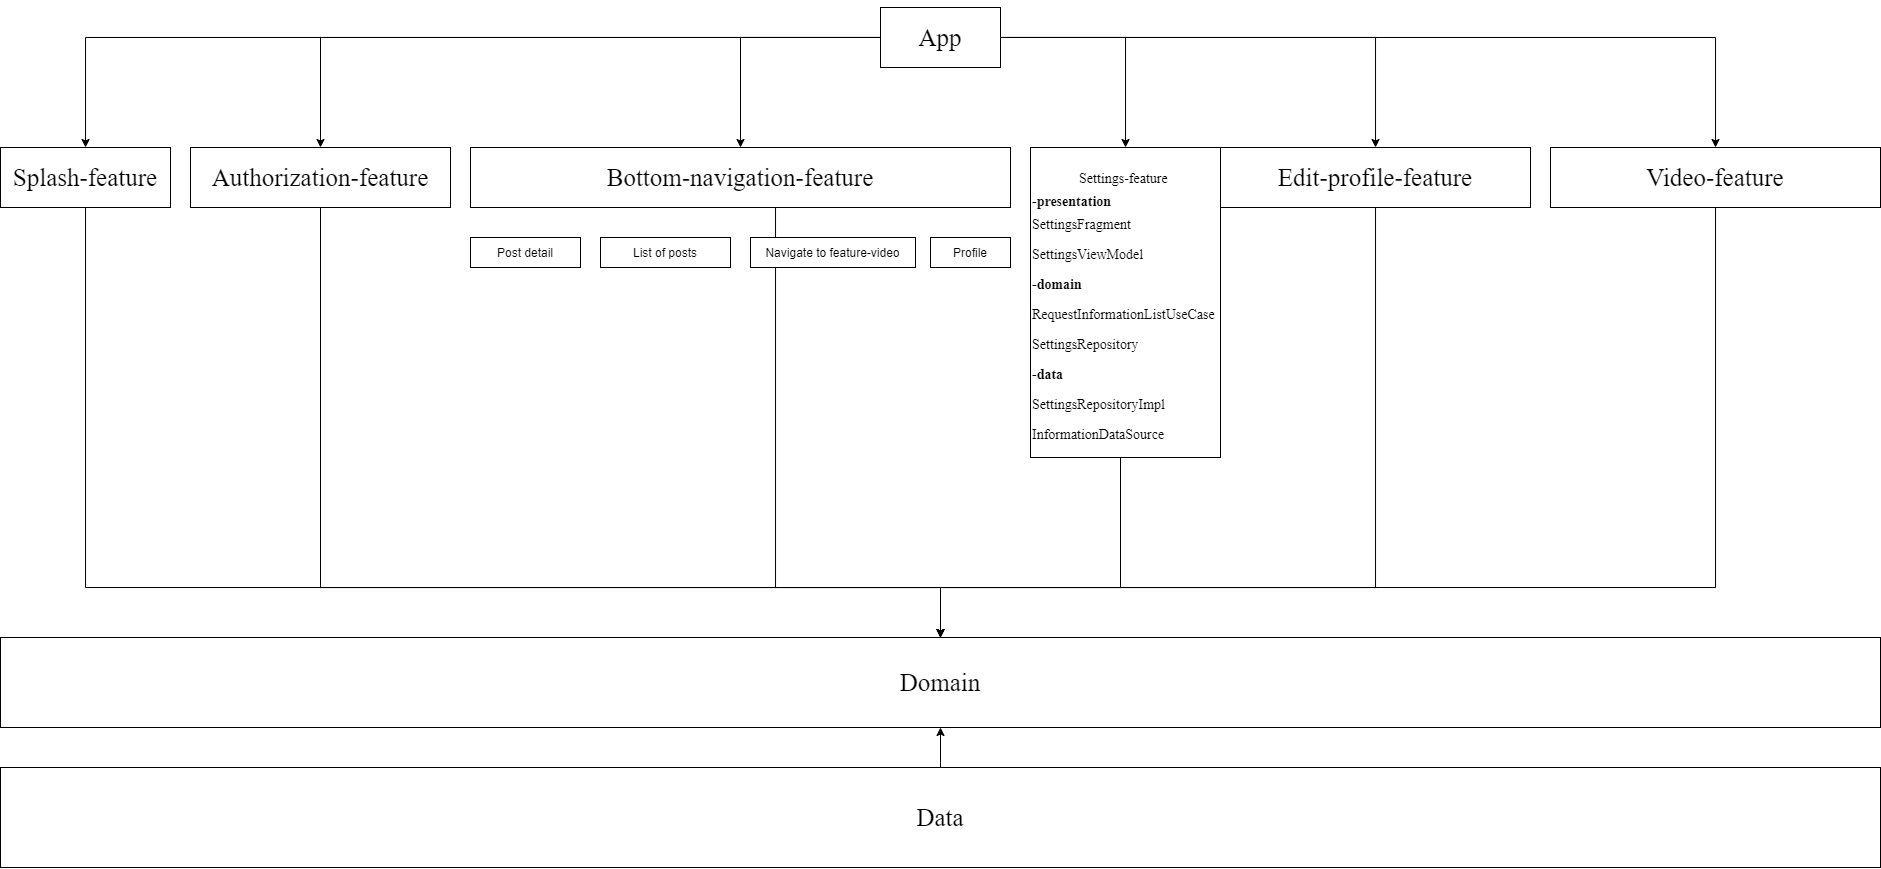

The diagram above was exported from draw.io. Its source (the exported page's mxGraphModel, read from the mxfile embedded in the PNG):
<mxGraphModel dx="716" dy="381" grid="1" gridSize="10" guides="1" tooltips="1" connect="1" arrows="1" fold="1" page="1" pageScale="1" pageWidth="1920" pageHeight="1200" math="0" shadow="0">
  <root>
    <mxCell id="0" />
    <mxCell id="1" parent="0" />
    <mxCell id="e1o1FNjCl0mS-8nTMTV2-3" value="" style="edgeStyle=orthogonalEdgeStyle;rounded=0;orthogonalLoop=1;jettySize=auto;html=1;fontFamily=Times New Roman;spacing=2;fontSize=25;" parent="1" source="e1o1FNjCl0mS-8nTMTV2-1" target="e1o1FNjCl0mS-8nTMTV2-2" edge="1">
      <mxGeometry relative="1" as="geometry" />
    </mxCell>
    <mxCell id="e1o1FNjCl0mS-8nTMTV2-5" value="" style="edgeStyle=orthogonalEdgeStyle;rounded=0;orthogonalLoop=1;jettySize=auto;html=1;fontFamily=Times New Roman;spacing=2;fontSize=25;" parent="1" source="e1o1FNjCl0mS-8nTMTV2-1" target="e1o1FNjCl0mS-8nTMTV2-4" edge="1">
      <mxGeometry relative="1" as="geometry" />
    </mxCell>
    <mxCell id="e1o1FNjCl0mS-8nTMTV2-7" value="" style="edgeStyle=orthogonalEdgeStyle;rounded=0;orthogonalLoop=1;jettySize=auto;html=1;fontFamily=Times New Roman;spacing=2;fontSize=25;" parent="1" source="e1o1FNjCl0mS-8nTMTV2-1" target="e1o1FNjCl0mS-8nTMTV2-6" edge="1">
      <mxGeometry relative="1" as="geometry">
        <Array as="points">
          <mxPoint x="960" y="120" />
          <mxPoint x="760" y="120" />
        </Array>
      </mxGeometry>
    </mxCell>
    <mxCell id="e1o1FNjCl0mS-8nTMTV2-9" value="" style="edgeStyle=orthogonalEdgeStyle;rounded=0;orthogonalLoop=1;jettySize=auto;html=1;fontFamily=Times New Roman;spacing=2;fontSize=25;" parent="1" source="e1o1FNjCl0mS-8nTMTV2-1" target="e1o1FNjCl0mS-8nTMTV2-8" edge="1">
      <mxGeometry relative="1" as="geometry" />
    </mxCell>
    <mxCell id="CiCdI-XMUPZaiTzBTgNv-2" value="" style="edgeStyle=orthogonalEdgeStyle;rounded=0;orthogonalLoop=1;jettySize=auto;html=1;fontFamily=Times New Roman;spacing=2;fontSize=25;" parent="1" source="e1o1FNjCl0mS-8nTMTV2-1" target="CiCdI-XMUPZaiTzBTgNv-1" edge="1">
      <mxGeometry relative="1" as="geometry" />
    </mxCell>
    <mxCell id="CiCdI-XMUPZaiTzBTgNv-4" value="" style="edgeStyle=orthogonalEdgeStyle;rounded=0;orthogonalLoop=1;jettySize=auto;html=1;fontFamily=Times New Roman;spacing=2;fontSize=25;" parent="1" source="e1o1FNjCl0mS-8nTMTV2-1" target="CiCdI-XMUPZaiTzBTgNv-3" edge="1">
      <mxGeometry relative="1" as="geometry" />
    </mxCell>
    <mxCell id="e1o1FNjCl0mS-8nTMTV2-1" value="App" style="rounded=0;whiteSpace=wrap;html=1;fontFamily=Times New Roman;spacing=2;fontSize=25;" parent="1" vertex="1">
      <mxGeometry x="900" y="90" width="120" height="60" as="geometry" />
    </mxCell>
    <mxCell id="CiCdI-XMUPZaiTzBTgNv-8" value="" style="edgeStyle=orthogonalEdgeStyle;rounded=0;orthogonalLoop=1;jettySize=auto;html=1;fontFamily=Times New Roman;spacing=2;fontSize=25;" parent="1" source="e1o1FNjCl0mS-8nTMTV2-2" target="CiCdI-XMUPZaiTzBTgNv-7" edge="1">
      <mxGeometry relative="1" as="geometry">
        <Array as="points">
          <mxPoint x="105" y="670" />
          <mxPoint x="960" y="670" />
        </Array>
      </mxGeometry>
    </mxCell>
    <mxCell id="e1o1FNjCl0mS-8nTMTV2-2" value="Splash-feature" style="rounded=0;whiteSpace=wrap;html=1;fontFamily=Times New Roman;spacing=2;fontSize=25;" parent="1" vertex="1">
      <mxGeometry x="20" y="230" width="170" height="60" as="geometry" />
    </mxCell>
    <mxCell id="CiCdI-XMUPZaiTzBTgNv-10" style="edgeStyle=orthogonalEdgeStyle;rounded=0;orthogonalLoop=1;jettySize=auto;html=1;entryX=0.5;entryY=0;entryDx=0;entryDy=0;fontFamily=Times New Roman;spacing=2;fontSize=25;" parent="1" source="e1o1FNjCl0mS-8nTMTV2-4" target="CiCdI-XMUPZaiTzBTgNv-7" edge="1">
      <mxGeometry relative="1" as="geometry">
        <Array as="points">
          <mxPoint x="340" y="670" />
          <mxPoint x="960" y="670" />
        </Array>
      </mxGeometry>
    </mxCell>
    <mxCell id="e1o1FNjCl0mS-8nTMTV2-4" value="Authorization-feature" style="rounded=0;whiteSpace=wrap;html=1;fontFamily=Times New Roman;spacing=2;fontSize=25;" parent="1" vertex="1">
      <mxGeometry x="210" y="230" width="260" height="60" as="geometry" />
    </mxCell>
    <mxCell id="CiCdI-XMUPZaiTzBTgNv-9" style="edgeStyle=orthogonalEdgeStyle;rounded=0;orthogonalLoop=1;jettySize=auto;html=1;fontFamily=Times New Roman;spacing=2;fontSize=25;" parent="1" source="e1o1FNjCl0mS-8nTMTV2-6" target="CiCdI-XMUPZaiTzBTgNv-7" edge="1">
      <mxGeometry relative="1" as="geometry">
        <Array as="points">
          <mxPoint x="795" y="670" />
          <mxPoint x="960" y="670" />
        </Array>
      </mxGeometry>
    </mxCell>
    <mxCell id="e1o1FNjCl0mS-8nTMTV2-6" value="Bottom-navigation-feature" style="rounded=0;whiteSpace=wrap;html=1;fontFamily=Times New Roman;spacing=2;fontSize=25;" parent="1" vertex="1">
      <mxGeometry x="490" y="230" width="540" height="60" as="geometry" />
    </mxCell>
    <mxCell id="CiCdI-XMUPZaiTzBTgNv-11" style="edgeStyle=orthogonalEdgeStyle;rounded=0;orthogonalLoop=1;jettySize=auto;html=1;entryX=0.5;entryY=0;entryDx=0;entryDy=0;fontFamily=Times New Roman;spacing=2;fontSize=25;" parent="1" source="e1o1FNjCl0mS-8nTMTV2-8" target="CiCdI-XMUPZaiTzBTgNv-7" edge="1">
      <mxGeometry relative="1" as="geometry">
        <Array as="points">
          <mxPoint x="1140" y="670" />
          <mxPoint x="960" y="670" />
        </Array>
      </mxGeometry>
    </mxCell>
    <mxCell id="e1o1FNjCl0mS-8nTMTV2-8" value="&lt;div style=&quot;text-align: center&quot;&gt;&lt;span style=&quot;font-size: 14px&quot;&gt;Settings-feature&lt;/span&gt;&lt;/div&gt;&lt;font style=&quot;font-size: 14px ; line-height: 60%&quot;&gt;&lt;div style=&quot;text-align: center&quot;&gt;&lt;span&gt;&lt;br&gt;&lt;/span&gt;&lt;/div&gt;&lt;div&gt;&lt;span&gt;&lt;b&gt;-presentation&lt;/b&gt;&lt;/span&gt;&lt;/div&gt;SettingsFragment&lt;br&gt;SettingsViewModel&lt;br&gt;&lt;b&gt;-domain&lt;/b&gt;&lt;br&gt;RequestInformationListUseCase&lt;br&gt;SettingsRepository&lt;br&gt;&lt;b&gt;-data&lt;/b&gt;&lt;br&gt;SettingsRepositoryImpl&lt;br&gt;InformationDataSource&lt;br&gt;&lt;/font&gt;" style="rounded=0;whiteSpace=wrap;html=1;fontFamily=Times New Roman;spacing=2;fontSize=25;align=left;" parent="1" vertex="1">
      <mxGeometry x="1050" y="230" width="190" height="310" as="geometry" />
    </mxCell>
    <mxCell id="CiCdI-XMUPZaiTzBTgNv-12" style="edgeStyle=orthogonalEdgeStyle;rounded=0;orthogonalLoop=1;jettySize=auto;html=1;entryX=0.5;entryY=0;entryDx=0;entryDy=0;fontFamily=Times New Roman;spacing=2;fontSize=25;" parent="1" source="CiCdI-XMUPZaiTzBTgNv-1" target="CiCdI-XMUPZaiTzBTgNv-7" edge="1">
      <mxGeometry relative="1" as="geometry">
        <Array as="points">
          <mxPoint x="1395" y="670" />
          <mxPoint x="960" y="670" />
        </Array>
      </mxGeometry>
    </mxCell>
    <mxCell id="CiCdI-XMUPZaiTzBTgNv-1" value="Edit-profile-feature" style="rounded=0;whiteSpace=wrap;html=1;fontFamily=Times New Roman;spacing=2;fontSize=25;" parent="1" vertex="1">
      <mxGeometry x="1240" y="230" width="310" height="60" as="geometry" />
    </mxCell>
    <mxCell id="CiCdI-XMUPZaiTzBTgNv-13" style="edgeStyle=orthogonalEdgeStyle;rounded=0;orthogonalLoop=1;jettySize=auto;html=1;fontFamily=Times New Roman;spacing=2;fontSize=25;" parent="1" source="CiCdI-XMUPZaiTzBTgNv-3" target="CiCdI-XMUPZaiTzBTgNv-7" edge="1">
      <mxGeometry relative="1" as="geometry">
        <Array as="points">
          <mxPoint x="1735" y="670" />
          <mxPoint x="960" y="670" />
        </Array>
      </mxGeometry>
    </mxCell>
    <mxCell id="CiCdI-XMUPZaiTzBTgNv-3" value="Video-feature" style="rounded=0;whiteSpace=wrap;html=1;fontFamily=Times New Roman;spacing=2;fontSize=25;" parent="1" vertex="1">
      <mxGeometry x="1570" y="230" width="330" height="60" as="geometry" />
    </mxCell>
    <mxCell id="CiCdI-XMUPZaiTzBTgNv-7" value="Domain" style="rounded=0;whiteSpace=wrap;html=1;fontFamily=Times New Roman;spacing=2;fontSize=25;" parent="1" vertex="1">
      <mxGeometry x="20" y="720" width="1880" height="90" as="geometry" />
    </mxCell>
    <mxCell id="I1K3v4PKpuHxu9Ah-f58-1" style="edgeStyle=orthogonalEdgeStyle;rounded=0;orthogonalLoop=1;jettySize=auto;html=1;exitX=0.5;exitY=0;exitDx=0;exitDy=0;entryX=0.5;entryY=1;entryDx=0;entryDy=0;" edge="1" parent="1" source="CiCdI-XMUPZaiTzBTgNv-14" target="CiCdI-XMUPZaiTzBTgNv-7">
      <mxGeometry relative="1" as="geometry" />
    </mxCell>
    <mxCell id="CiCdI-XMUPZaiTzBTgNv-14" value="Data" style="whiteSpace=wrap;html=1;rounded=0;fontFamily=Times New Roman;spacing=2;fontSize=25;" parent="1" vertex="1">
      <mxGeometry x="20" y="850" width="1880" height="100" as="geometry" />
    </mxCell>
    <mxCell id="I1K3v4PKpuHxu9Ah-f58-3" value="Profile" style="rounded=0;whiteSpace=wrap;html=1;" vertex="1" parent="1">
      <mxGeometry x="950" y="320" width="80" height="30" as="geometry" />
    </mxCell>
    <mxCell id="I1K3v4PKpuHxu9Ah-f58-4" value="Navigate to feature-video" style="rounded=0;whiteSpace=wrap;html=1;" vertex="1" parent="1">
      <mxGeometry x="770" y="320" width="165" height="30" as="geometry" />
    </mxCell>
    <mxCell id="I1K3v4PKpuHxu9Ah-f58-5" value="List of posts" style="rounded=0;whiteSpace=wrap;html=1;" vertex="1" parent="1">
      <mxGeometry x="620" y="320" width="130" height="30" as="geometry" />
    </mxCell>
    <mxCell id="I1K3v4PKpuHxu9Ah-f58-6" value="Post detail" style="rounded=0;whiteSpace=wrap;html=1;" vertex="1" parent="1">
      <mxGeometry x="490" y="320" width="110" height="30" as="geometry" />
    </mxCell>
  </root>
</mxGraphModel>